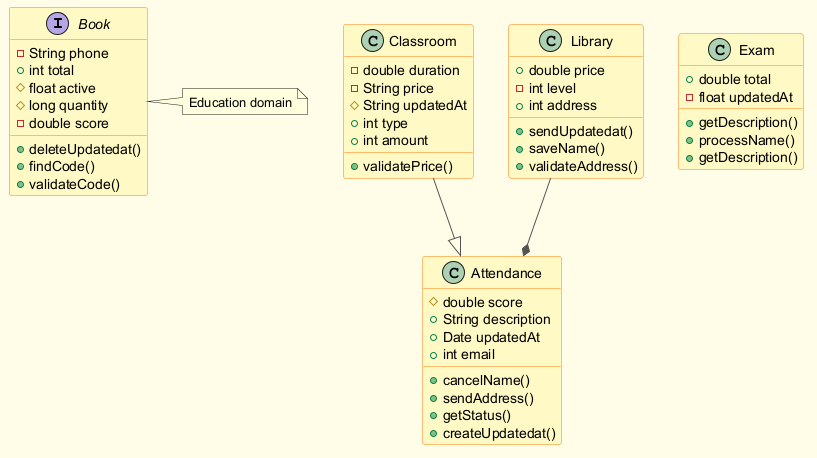

The diagram above was rendered by PlantUML. Its source (embedded in the PNG):
@startuml
skinparam backgroundColor #FFFDE7
skinparam classBackgroundColor #FFF9C4
skinparam classBorderColor #F57F17
skinparam ArrowColor #555555
interface Book {
  -String phone
  +int total
  #float active
  #long quantity
  -double score
  +deleteUpdatedat()
  +findCode()
  +validateCode()
}
class Classroom {
  -double duration
  -String price
  #String updatedAt
  +int type
  +int amount
  +validatePrice()
}
class Exam {
  +double total
  -float updatedAt
  +getDescription()
  +processName()
  +getDescription()
}
class Attendance {
  #double score
  +String description
  +Date updatedAt
  +int email
  +cancelName()
  +sendAddress()
  +getStatus()
  +createUpdatedat()
}
class Library {
  +double price
  -int level
  +int address
  +sendUpdatedat()
  +saveName()
  +validateAddress()
}
Library --* Attendance
Classroom --|> Attendance
note right of Book : Education domain
@enduml